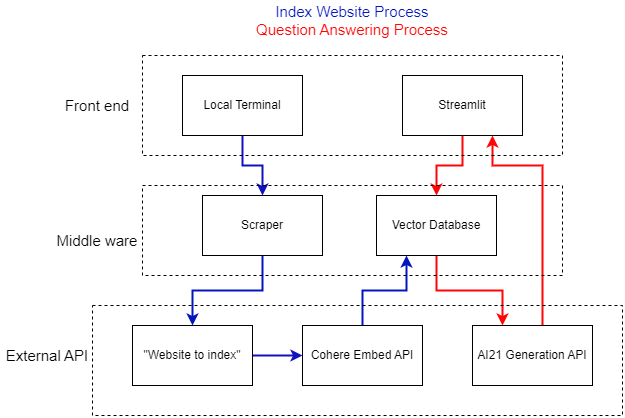

The diagram above was exported from draw.io. Its source (the exported page's mxGraphModel, read from the mxfile embedded in the PNG):
<mxGraphModel dx="2261" dy="1933" grid="1" gridSize="10" guides="1" tooltips="1" connect="1" arrows="1" fold="1" page="1" pageScale="1" pageWidth="827" pageHeight="1169" math="0" shadow="0">
  <root>
    <mxCell id="0" />
    <mxCell id="1" parent="0" />
    <mxCell id="J_ZZOC9nnSkxXvARj4Rx-17" style="edgeStyle=orthogonalEdgeStyle;rounded=0;orthogonalLoop=1;jettySize=auto;html=1;entryX=0.5;entryY=0;entryDx=0;entryDy=0;strokeColor=#FF0505;strokeWidth=2;" edge="1" parent="1" source="J_ZZOC9nnSkxXvARj4Rx-1" target="J_ZZOC9nnSkxXvARj4Rx-3">
      <mxGeometry relative="1" as="geometry" />
    </mxCell>
    <mxCell id="J_ZZOC9nnSkxXvARj4Rx-1" value="Streamlit" style="rounded=0;whiteSpace=wrap;html=1;" vertex="1" parent="1">
      <mxGeometry x="380" y="30" width="120" height="60" as="geometry" />
    </mxCell>
    <mxCell id="J_ZZOC9nnSkxXvARj4Rx-18" style="edgeStyle=orthogonalEdgeStyle;rounded=0;orthogonalLoop=1;jettySize=auto;html=1;entryX=0.25;entryY=0;entryDx=0;entryDy=0;strokeWidth=2;strokeColor=#FF0505;" edge="1" parent="1" source="J_ZZOC9nnSkxXvARj4Rx-3" target="J_ZZOC9nnSkxXvARj4Rx-5">
      <mxGeometry relative="1" as="geometry" />
    </mxCell>
    <mxCell id="J_ZZOC9nnSkxXvARj4Rx-3" value="Vector Database" style="rounded=0;whiteSpace=wrap;html=1;" vertex="1" parent="1">
      <mxGeometry x="354" y="150" width="120" height="60" as="geometry" />
    </mxCell>
    <mxCell id="J_ZZOC9nnSkxXvARj4Rx-19" style="edgeStyle=orthogonalEdgeStyle;rounded=0;orthogonalLoop=1;jettySize=auto;html=1;entryX=0.75;entryY=1;entryDx=0;entryDy=0;strokeWidth=2;strokeColor=#FF0505;" edge="1" parent="1" source="J_ZZOC9nnSkxXvARj4Rx-5" target="J_ZZOC9nnSkxXvARj4Rx-1">
      <mxGeometry relative="1" as="geometry">
        <mxPoint x="500" y="110" as="targetPoint" />
        <Array as="points">
          <mxPoint x="520" y="120" />
          <mxPoint x="470" y="120" />
        </Array>
      </mxGeometry>
    </mxCell>
    <mxCell id="J_ZZOC9nnSkxXvARj4Rx-5" value="AI21 Generation API" style="rounded=0;whiteSpace=wrap;html=1;" vertex="1" parent="1">
      <mxGeometry x="450" y="280" width="120" height="60" as="geometry" />
    </mxCell>
    <mxCell id="J_ZZOC9nnSkxXvARj4Rx-16" style="edgeStyle=orthogonalEdgeStyle;rounded=0;orthogonalLoop=1;jettySize=auto;html=1;entryX=0.25;entryY=1;entryDx=0;entryDy=0;strokeColor=#0215BF;strokeWidth=2;" edge="1" parent="1" source="J_ZZOC9nnSkxXvARj4Rx-7" target="J_ZZOC9nnSkxXvARj4Rx-3">
      <mxGeometry relative="1" as="geometry" />
    </mxCell>
    <mxCell id="J_ZZOC9nnSkxXvARj4Rx-7" value="Cohere Embed API" style="rounded=0;whiteSpace=wrap;html=1;" vertex="1" parent="1">
      <mxGeometry x="280" y="280" width="120" height="60" as="geometry" />
    </mxCell>
    <mxCell id="J_ZZOC9nnSkxXvARj4Rx-11" style="edgeStyle=orthogonalEdgeStyle;rounded=0;orthogonalLoop=1;jettySize=auto;html=1;fillColor=#dae8fc;strokeColor=#1111BF;strokeWidth=2;" edge="1" parent="1" source="J_ZZOC9nnSkxXvARj4Rx-8" target="J_ZZOC9nnSkxXvARj4Rx-10">
      <mxGeometry relative="1" as="geometry" />
    </mxCell>
    <mxCell id="J_ZZOC9nnSkxXvARj4Rx-8" value="Local Terminal" style="rounded=0;whiteSpace=wrap;html=1;" vertex="1" parent="1">
      <mxGeometry x="160" y="30" width="120" height="60" as="geometry" />
    </mxCell>
    <mxCell id="J_ZZOC9nnSkxXvARj4Rx-13" style="edgeStyle=orthogonalEdgeStyle;rounded=0;orthogonalLoop=1;jettySize=auto;html=1;entryX=0;entryY=0.5;entryDx=0;entryDy=0;strokeWidth=2;strokeColor=#1111BF;" edge="1" parent="1" source="J_ZZOC9nnSkxXvARj4Rx-9" target="J_ZZOC9nnSkxXvARj4Rx-7">
      <mxGeometry relative="1" as="geometry" />
    </mxCell>
    <mxCell id="J_ZZOC9nnSkxXvARj4Rx-9" value="&quot;Website to index&quot;" style="rounded=0;whiteSpace=wrap;html=1;" vertex="1" parent="1">
      <mxGeometry x="110" y="280" width="120" height="60" as="geometry" />
    </mxCell>
    <mxCell id="J_ZZOC9nnSkxXvARj4Rx-12" style="edgeStyle=orthogonalEdgeStyle;rounded=0;orthogonalLoop=1;jettySize=auto;html=1;strokeColor=#0215BF;strokeWidth=2;" edge="1" parent="1" source="J_ZZOC9nnSkxXvARj4Rx-10" target="J_ZZOC9nnSkxXvARj4Rx-9">
      <mxGeometry relative="1" as="geometry" />
    </mxCell>
    <mxCell id="J_ZZOC9nnSkxXvARj4Rx-10" value="Scraper" style="rounded=0;whiteSpace=wrap;html=1;" vertex="1" parent="1">
      <mxGeometry x="180" y="150" width="120" height="60" as="geometry" />
    </mxCell>
    <mxCell id="J_ZZOC9nnSkxXvARj4Rx-20" value="&lt;font style=&quot;font-size: 15px;&quot;&gt;&lt;font style=&quot;font-size: 15px;&quot; color=&quot;#0215bf&quot;&gt;Index Website Process&lt;/font&gt;&lt;br&gt;&lt;font style=&quot;font-size: 15px;&quot; color=&quot;#ff0505&quot;&gt;Question Answering Process&lt;/font&gt;&lt;/font&gt;" style="text;html=1;strokeColor=none;fillColor=none;align=center;verticalAlign=middle;whiteSpace=wrap;rounded=0;" vertex="1" parent="1">
      <mxGeometry x="205" y="-40" width="250" height="30" as="geometry" />
    </mxCell>
    <mxCell id="J_ZZOC9nnSkxXvARj4Rx-21" value="&lt;p style=&quot;line-height: 120%;&quot;&gt;&lt;br&gt;&lt;/p&gt;" style="rounded=0;whiteSpace=wrap;html=1;fontSize=15;fontColor=#000000;fillColor=none;align=center;horizontal=1;labelPosition=center;verticalLabelPosition=middle;verticalAlign=middle;dashed=1;" vertex="1" parent="1">
      <mxGeometry x="120" y="10" width="420" height="100" as="geometry" />
    </mxCell>
    <mxCell id="J_ZZOC9nnSkxXvARj4Rx-22" value="&lt;p style=&quot;line-height: 120%;&quot;&gt;&lt;br&gt;&lt;/p&gt;" style="rounded=0;whiteSpace=wrap;html=1;fontSize=15;fontColor=#000000;fillColor=none;align=center;horizontal=1;labelPosition=center;verticalLabelPosition=middle;verticalAlign=middle;dashed=1;" vertex="1" parent="1">
      <mxGeometry x="70" y="260" width="530" height="110" as="geometry" />
    </mxCell>
    <mxCell id="J_ZZOC9nnSkxXvARj4Rx-23" value="&lt;p style=&quot;line-height: 120%;&quot;&gt;&lt;br&gt;&lt;/p&gt;" style="rounded=0;whiteSpace=wrap;html=1;fontSize=15;fontColor=#000000;fillColor=none;align=center;horizontal=1;labelPosition=center;verticalLabelPosition=middle;verticalAlign=middle;dashed=1;" vertex="1" parent="1">
      <mxGeometry x="120" y="140" width="420" height="90" as="geometry" />
    </mxCell>
    <mxCell id="J_ZZOC9nnSkxXvARj4Rx-24" value="Front end" style="text;html=1;strokeColor=none;fillColor=none;align=center;verticalAlign=middle;whiteSpace=wrap;rounded=0;dashed=1;fontSize=15;fontColor=#000000;" vertex="1" parent="1">
      <mxGeometry x="30" y="45" width="90" height="30" as="geometry" />
    </mxCell>
    <mxCell id="J_ZZOC9nnSkxXvARj4Rx-25" value="Middle ware" style="text;html=1;strokeColor=none;fillColor=none;align=center;verticalAlign=middle;whiteSpace=wrap;rounded=0;dashed=1;fontSize=15;fontColor=#000000;" vertex="1" parent="1">
      <mxGeometry x="30" y="180" width="90" height="30" as="geometry" />
    </mxCell>
    <mxCell id="J_ZZOC9nnSkxXvARj4Rx-26" value="External API" style="text;html=1;strokeColor=none;fillColor=none;align=center;verticalAlign=middle;whiteSpace=wrap;rounded=0;dashed=1;fontSize=15;fontColor=#000000;" vertex="1" parent="1">
      <mxGeometry x="-20" y="295" width="90" height="30" as="geometry" />
    </mxCell>
  </root>
</mxGraphModel>